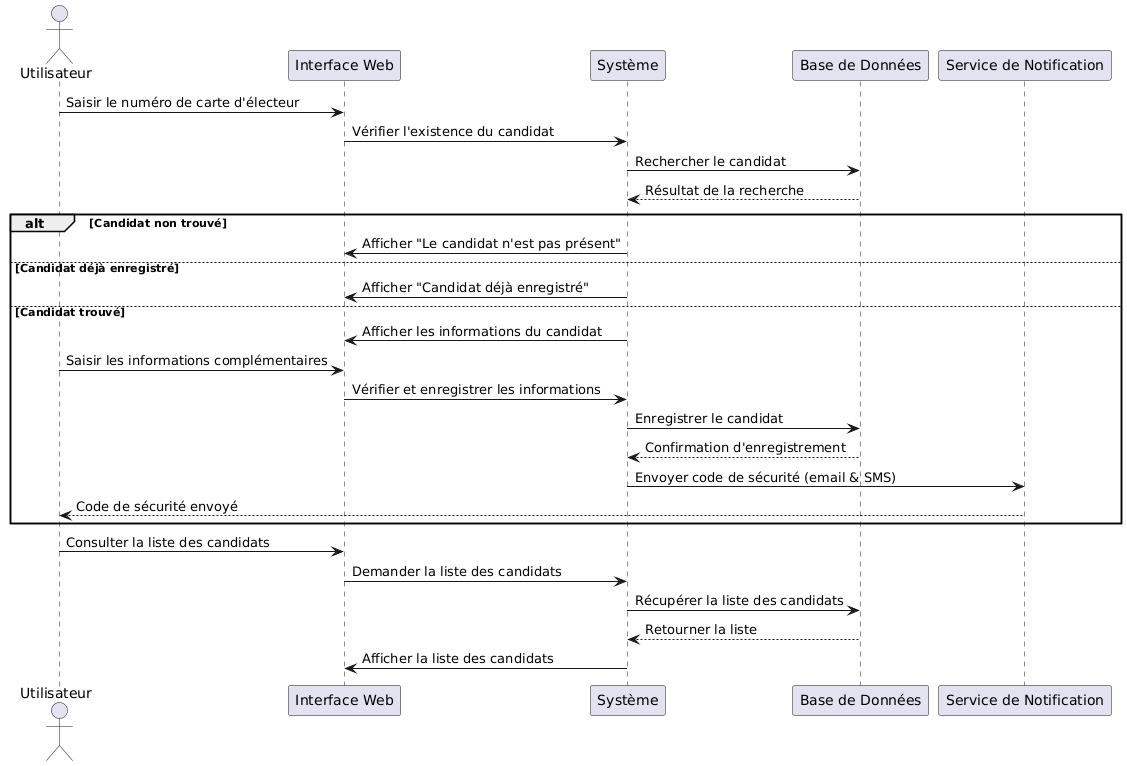

The diagram above was rendered by PlantUML. Its source (embedded in the PNG):
@startuml
actor Utilisateur
participant "Interface Web" as UI
participant "Système" as System
participant "Base de Données" as DB
participant "Service de Notification" as Notification

Utilisateur -> UI: Saisir le numéro de carte d'électeur
UI -> System: Vérifier l'existence du candidat
System -> DB: Rechercher le candidat
DB --> System: Résultat de la recherche

alt Candidat non trouvé
    System -> UI: Afficher "Le candidat n'est pas présent"
else Candidat déjà enregistré
    System -> UI: Afficher "Candidat déjà enregistré"
else Candidat trouvé
    System -> UI: Afficher les informations du candidat
    Utilisateur -> UI: Saisir les informations complémentaires
    UI -> System: Vérifier et enregistrer les informations
    System -> DB: Enregistrer le candidat
    DB --> System: Confirmation d'enregistrement

    System -> Notification: Envoyer code de sécurité (email & SMS)
    Notification --> Utilisateur: Code de sécurité envoyé
end

Utilisateur -> UI: Consulter la liste des candidats
UI -> System: Demander la liste des candidats
System -> DB: Récupérer la liste des candidats
DB --> System: Retourner la liste
System -> UI: Afficher la liste des candidats
@enduml